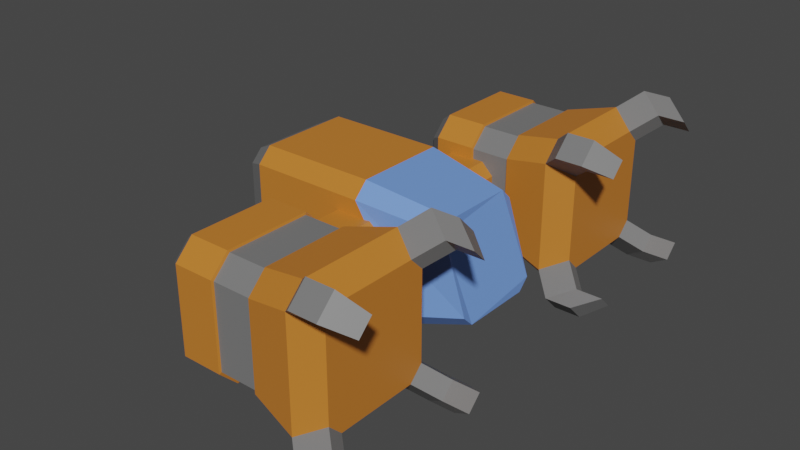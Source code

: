 # Source: ship.blend  (saved by Blender 2.93.21; exported with 4.5.12 LTS)
import bpy
from mathutils import Matrix  # noqa: F401  (used for matrix-valued properties, if any)

bpy.ops.wm.read_factory_settings(use_empty=True)
scene = bpy.context.scene
scene.name = 'Scene'

# ---- collections
col_collection = bpy.data.collections.new('Collection'); scene.collection.children.link(col_collection)

# ---- materials (node trees are filled in below, after node groups)
mat_orange = bpy.data.materials.new('Orange')
mat_orange.use_transparent_shadow = False
mat_lightblue = bpy.data.materials.new('LightBlue')
mat_lightblue.use_transparent_shadow = False
mat_gray = bpy.data.materials.new('Gray')
mat_gray.use_transparent_shadow = False
mat_darkblue = bpy.data.materials.new('DarkBlue')
mat_darkblue.use_transparent_shadow = False
mat_lighlighblue = bpy.data.materials.new('LighLighBlue')
mat_lighlighblue.use_transparent_shadow = False

# ---- material node trees
mat_orange.use_nodes = True; mat_orange.node_tree.nodes.clear()
_N = mat_orange.node_tree.nodes; _L = mat_orange.node_tree.links
n0 = _N.new('ShaderNodeBsdfPrincipled'); n0.name = 'Principled BSDF'; n0.location = (10, 300)
n0.distribution = 'GGX'
n0.subsurface_method = 'BURLEY'
n0.inputs[0].default_value = (0.5935, 0.1988, 0.02727, 1.0)
n0.inputs[3].default_value = 1.45
n0.inputs[27].default_value = (0.0, 0.0, 0.0, 1.0)
n0.inputs[28].default_value = 1.0
n1 = _N.new('ShaderNodeOutputMaterial'); n1.name = 'Material Output'; n1.location = (300, 300)
_L.new(n0.outputs[0], n1.inputs[0])
n1.is_active_output = True
mat_lightblue.use_nodes = True; mat_lightblue.node_tree.nodes.clear()
_N = mat_lightblue.node_tree.nodes; _L = mat_lightblue.node_tree.links
n0 = _N.new('ShaderNodeBsdfPrincipled'); n0.name = 'Principled BSDF'; n0.location = (10, 300)
n0.distribution = 'GGX'
n0.subsurface_method = 'BURLEY'
n0.inputs[0].default_value = (0.1622, 0.3166, 0.8, 1.0)
n0.inputs[3].default_value = 1.45
n0.inputs[27].default_value = (0.0, 0.0, 0.0, 1.0)
n0.inputs[28].default_value = 1.0
n1 = _N.new('ShaderNodeOutputMaterial'); n1.name = 'Material Output'; n1.location = (300, 300)
_L.new(n0.outputs[0], n1.inputs[0])
n1.is_active_output = True
mat_gray.use_nodes = True; mat_gray.node_tree.nodes.clear()
_N = mat_gray.node_tree.nodes; _L = mat_gray.node_tree.links
n0 = _N.new('ShaderNodeBsdfPrincipled'); n0.name = 'Principled BSDF'; n0.location = (10, 300)
n0.distribution = 'GGX'
n0.subsurface_method = 'BURLEY'
n0.inputs[0].default_value = (0.1836, 0.1836, 0.1836, 1.0)
n0.inputs[3].default_value = 1.45
n0.inputs[27].default_value = (0.0, 0.0, 0.0, 1.0)
n0.inputs[28].default_value = 1.0
n1 = _N.new('ShaderNodeOutputMaterial'); n1.name = 'Material Output'; n1.location = (300, 300)
_L.new(n0.outputs[0], n1.inputs[0])
n1.is_active_output = True
mat_darkblue.use_nodes = True; mat_darkblue.node_tree.nodes.clear()
_N = mat_darkblue.node_tree.nodes; _L = mat_darkblue.node_tree.links
n0 = _N.new('ShaderNodeBsdfPrincipled'); n0.name = 'Principled BSDF'; n0.location = (10, 300)
n0.distribution = 'GGX'
n0.subsurface_method = 'BURLEY'
n0.inputs[0].default_value = (0.06026, 0.07561, 0.1012, 1.0)
n0.inputs[3].default_value = 1.45
n0.inputs[27].default_value = (0.0, 0.0, 0.0, 1.0)
n0.inputs[28].default_value = 1.0
n1 = _N.new('ShaderNodeOutputMaterial'); n1.name = 'Material Output'; n1.location = (300, 300)
_L.new(n0.outputs[0], n1.inputs[0])
n1.is_active_output = True
mat_lighlighblue.use_nodes = True; mat_lighlighblue.node_tree.nodes.clear()
_N = mat_lighlighblue.node_tree.nodes; _L = mat_lighlighblue.node_tree.links
n0 = _N.new('ShaderNodeBsdfPrincipled'); n0.name = 'Principled BSDF'; n0.location = (10, 300)
n0.distribution = 'GGX'
n0.subsurface_method = 'BURLEY'
n0.inputs[0].default_value = (0.0, 0.2815, 1.0, 1.0)
n0.inputs[3].default_value = 1.45
n0.inputs[27].default_value = (0.0, 0.0, 0.0, 1.0)
n0.inputs[28].default_value = 1.0
n1 = _N.new('ShaderNodeOutputMaterial'); n1.name = 'Material Output'; n1.location = (300, 300)
_L.new(n0.outputs[0], n1.inputs[0])
n1.is_active_output = True

# ---- world
world_world = bpy.data.worlds.new('World'); scene.world = world_world
world_world.use_nodes = True; world_world.node_tree.nodes.clear()
_N = world_world.node_tree.nodes; _L = world_world.node_tree.links
n0 = _N.new('ShaderNodeOutputWorld'); n0.name = 'World Output'; n0.location = (300, 300)
n1 = _N.new('ShaderNodeBackground'); n1.name = 'Background'; n1.location = (10, 300)
n1.inputs[0].default_value = (0.05088, 0.05088, 0.05088, 1.0)
_L.new(n1.outputs[0], n0.inputs[0])
n0.is_active_output = True
world_world.color = (0.05088, 0.05088, 0.05088)
world_world.use_sun_shadow = False
world_world.sun_shadow_jitter_overblur = 0.0

# ---- meshes
me_cube_002 = bpy.data.meshes.new('Cube.002')
me_cube_002.from_pydata([(1.516, 6.231, -1.194), (1.516, 6.531, -0.8928), (1.516, 6.531, 0.8928), (1.516, 6.231, 1.194), (1.516, 4.23, -0.8928), (1.516, 4.53, -1.194), (1.516, 4.53, 1.194), (1.516, 4.23, 0.8928), (-0.6058, 6.381, -0.6993), (-0.6058, 6.08, -1.0), (-0.6058, 6.08, 1.0), (-0.6058, 6.381, 0.6993), (-0.6058, 4.681, -1.0), (-0.6058, 4.381, -0.6993), (-0.6058, 4.381, 0.6993), (-0.6058, 4.681, 1.0), (-0.8143, 4.535, -0.5915), (-0.8143, 4.789, -0.8459), (-0.8143, 4.789, 0.8459), (-0.8143, 4.535, 0.5915), (-0.8143, 5.972, -0.8459), (-0.8143, 6.226, -0.5915), (-0.8143, 6.226, 0.5915), (-0.8143, 5.972, 0.8459), (-0.8143, 4.694, -0.4976), (-0.8143, 4.901, -0.7117), (-0.8143, 4.901, 0.7117), (-0.8143, 4.694, 0.4976), (-0.8143, 5.861, -0.7117), (-0.8143, 6.067, -0.4976), (-0.8143, 6.067, 0.4976), (-0.8143, 5.861, 0.7117), (-1.096, 4.882, -0.3617), (-1.096, 5.032, -0.5173), (-1.096, 5.032, 0.5173), (-1.096, 4.882, 0.3617), (-1.096, 5.729, -0.5173), (-1.096, 5.88, -0.3617), (-1.096, 5.88, 0.3617), (-1.096, 5.729, 0.5173), (-1.096, 5.012, -0.2671), (-1.096, 5.123, -0.382), (-1.096, 5.123, 0.382), (-1.096, 5.012, 0.2671), (-1.096, 5.638, -0.382), (-1.096, 5.749, -0.2671), (-1.096, 5.749, 0.2671), (-1.096, 5.638, 0.382), (-0.276, 5.012, -0.2671), (-0.276, 5.123, -0.382), (-0.276, 5.123, 0.382), (-0.276, 5.012, 0.2671), (-0.276, 5.638, -0.382), (-0.276, 5.749, -0.2671), (-0.276, 5.749, 0.2671), (-0.276, 5.638, 0.382), (1.89, 4.714, -0.9307), (1.89, 4.493, -0.709), (1.89, 4.493, 0.709), (1.89, 4.714, 0.9307), (1.89, 6.269, -0.709), (1.89, 6.047, -0.9307), (1.89, 6.047, 0.9307), (1.89, 6.269, 0.709), (0.06085, 4.681, -1.0), (0.7275, 4.681, -1.0), (0.7275, 4.381, -0.6993), (0.06085, 4.381, -0.6993), (0.7275, 4.681, 1.0), (0.06085, 4.681, 1.0), (0.06085, 4.381, 0.6993), (0.7275, 4.381, 0.6993), (0.7275, 6.08, -1.0), (0.06085, 6.08, -1.0), (0.06085, 6.381, -0.6993), (0.7275, 6.381, -0.6993), (0.06085, 6.08, 1.0), (0.7275, 6.08, 1.0), (0.7275, 6.381, 0.6993), (0.06085, 6.381, 0.6993), (0.07235, 4.705, -0.9655), (0.716, 4.705, -0.9655), (0.716, 4.415, -0.6751), (0.07235, 4.415, -0.6751), (0.716, 4.705, 0.9655), (0.07235, 4.705, 0.9655), (0.07235, 4.415, 0.6751), (0.716, 4.415, 0.6751), (0.716, 6.056, -0.9655), (0.07235, 6.056, -0.9655), (0.07235, 6.346, -0.6751), (0.716, 6.346, -0.6751), (0.07235, 6.056, 0.9655), (0.716, 6.056, 0.9655), (0.716, 6.346, 0.6751), (0.07235, 6.346, 0.6751), (1.838, 3.96, 1.163), (1.838, 4.26, 1.464), (2.212, 4.222, 0.9792), (2.212, 4.444, 1.201), (1.838, 4.26, -1.464), (1.838, 3.96, -1.163), (2.212, 4.444, -1.201), (2.212, 4.222, -0.9792), (1.838, 6.501, 1.464), (1.838, 6.802, 1.163), (2.212, 6.317, 1.201), (2.212, 6.539, 0.9792), (1.838, 6.802, -1.163), (1.838, 6.501, -1.464), (2.212, 6.539, -0.9792), (2.212, 6.317, -1.201), (2.278, 3.96, 1.163), (2.278, 4.26, 1.464), (2.652, 4.222, 0.9792), (2.652, 4.444, 1.201), (2.278, 4.26, -1.464), (2.278, 3.96, -1.163), (2.652, 4.444, -1.201), (2.652, 4.222, -0.9792), (2.278, 6.501, 1.464), (2.278, 6.802, 1.163), (2.652, 6.317, 1.201), (2.652, 6.539, 0.9792), (2.278, 6.802, -1.163), (2.278, 6.501, -1.464), (2.652, 6.539, -0.9792), (2.652, 6.317, -1.201), (1.516, 0.8314, -1.194), (1.516, 1.132, -0.8928), (1.516, 1.132, 0.8928), (1.516, 0.8314, 1.194), (1.516, -1.17, -0.8928), (1.516, -0.8688, -1.194), (1.516, -0.8688, 1.194), (1.516, -1.17, 0.8928), (-0.6058, 0.9813, -0.6993), (-0.6058, 0.6806, -1.0), (-0.6058, 0.6806, 1.0), (-0.6058, 0.9813, 0.6993), (-0.6058, -0.718, -1.0), (-0.6058, -1.019, -0.6993), (-0.6058, -1.019, 0.6993), (-0.6058, -0.718, 1.0), (-0.8143, -0.8646, -0.5915), (-0.8143, -0.6102, -0.8459), (-0.8143, -0.6102, 0.8459), (-0.8143, -0.8646, 0.5915), (-0.8143, 0.5728, -0.8459), (-0.8143, 0.8272, -0.5915), (-0.8143, 0.8272, 0.5915), (-0.8143, 0.5728, 0.8459), (-0.8143, -0.7051, -0.4976), (-0.8143, -0.4986, -0.7117), (-0.8143, -0.4986, 0.7117), (-0.8143, -0.7051, 0.4976), (-0.8143, 0.4612, -0.7117), (-0.8143, 0.6676, -0.4976), (-0.8143, 0.6676, 0.4976), (-0.8143, 0.4612, 0.7117), (-1.096, -0.5176, -0.3617), (-1.096, -0.3676, -0.5173), (-1.096, -0.3676, 0.5173), (-1.096, -0.5176, 0.3617), (-1.096, 0.3302, -0.5173), (-1.096, 0.4802, -0.3617), (-1.096, 0.4802, 0.3617), (-1.096, 0.3302, 0.5173), (-1.096, -0.3871, -0.2671), (-1.096, -0.2763, -0.382), (-1.096, -0.2763, 0.382), (-1.096, -0.3871, 0.2671), (-1.096, 0.2389, -0.382), (-1.096, 0.3497, -0.2671), (-1.096, 0.3497, 0.2671), (-1.096, 0.2389, 0.382), (-0.276, -0.3871, -0.2671), (-0.276, -0.2763, -0.382), (-0.276, -0.2763, 0.382), (-0.276, -0.3871, 0.2671), (-0.276, 0.2389, -0.382), (-0.276, 0.3497, -0.2671), (-0.276, 0.3497, 0.2671), (-0.276, 0.2389, 0.382), (1.89, -0.685, -0.9307), (1.89, -0.9067, -0.709), (1.89, -0.9067, 0.709), (1.89, -0.685, 0.9307), (1.89, 0.8693, -0.709), (1.89, 0.6476, -0.9307), (1.89, 0.6476, 0.9307), (1.89, 0.8693, 0.709), (0.06085, -0.718, -1.0), (0.7275, -0.718, -1.0), (0.7275, -1.019, -0.6993), (0.06085, -1.019, -0.6993), (0.7275, -0.718, 1.0), (0.06085, -0.718, 1.0), (0.06085, -1.019, 0.6993), (0.7275, -1.019, 0.6993), (0.7275, 0.6806, -1.0), (0.06085, 0.6806, -1.0), (0.06085, 0.9813, -0.6993), (0.7275, 0.9813, -0.6993), (0.06085, 0.6806, 1.0), (0.7275, 0.6806, 1.0), (0.7275, 0.9813, 0.6993), (0.06085, 0.9813, 0.6993), (0.07235, -0.6938, -0.9655), (0.716, -0.6938, -0.9655), (0.716, -0.9842, -0.6751), (0.07235, -0.9842, -0.6751), (0.716, -0.6938, 0.9655), (0.07235, -0.6938, 0.9655), (0.07235, -0.9842, 0.6751), (0.716, -0.9842, 0.6751), (0.716, 0.6564, -0.9655), (0.07235, 0.6564, -0.9655), (0.07235, 0.9468, -0.6751), (0.716, 0.9468, -0.6751), (0.07235, 0.6564, 0.9655), (0.716, 0.6564, 0.9655), (0.716, 0.9468, 0.6751), (0.07235, 0.9468, 0.6751), (1.838, -1.44, 1.163), (1.838, -1.139, 1.464), (2.212, -1.177, 0.9792), (2.212, -0.9552, 1.201), (1.838, -1.139, -1.464), (1.838, -1.44, -1.163), (2.212, -0.9552, -1.201), (2.212, -1.177, -0.9792), (1.838, 1.102, 1.464), (1.838, 1.402, 1.163), (2.212, 0.9178, 1.201), (2.212, 1.139, 0.9792), (1.838, 1.402, -1.163), (1.838, 1.102, -1.464), (2.212, 1.139, -0.9792), (2.212, 0.9178, -1.201), (2.278, -1.44, 1.163), (2.278, -1.139, 1.464), (2.652, -1.177, 0.9792), (2.652, -0.9552, 1.201), (2.278, -1.139, -1.464), (2.278, -1.44, -1.163), (2.652, -0.9552, -1.201), (2.652, -1.177, -0.9792), (2.278, 1.102, 1.464), (2.278, 1.402, 1.163), (2.652, 0.9178, 1.201), (2.652, 1.139, 0.9792), (2.278, 1.402, -1.163), (2.278, 1.102, -1.464), (2.652, 1.139, -0.9792), (2.652, 0.9178, -1.201), (0.4456, 4.732, -0.2769), (0.2495, 4.732, -0.473), (0.2495, 4.732, 0.5086), (0.4456, 4.732, 0.3126), (0.2495, 0.6981, -0.473), (0.4456, 0.6981, -0.2769), (0.4456, 0.6981, 0.3126), (0.2495, 0.6981, 0.5086), (-0.3399, 4.732, -0.473), (-0.536, 4.732, -0.2769), (-0.536, 4.732, 0.3126), (-0.3399, 4.732, 0.5086), (-0.536, 0.6981, -0.2769), (-0.3399, 0.6981, -0.473), (-0.3399, 0.6981, 0.5086), (-0.536, 0.6981, 0.3126), (0.9548, 3.479, -1.0), (0.9548, 3.715, -0.7639), (0.004378, 3.715, 0.7639), (0.004378, 3.479, 1.0), (0.9548, 1.715, -0.7639), (0.9548, 1.951, -1.0), (0.004378, 1.951, 1.0), (0.004378, 1.715, 0.7639), (-1.929, 3.715, -0.7639), (-1.929, 3.479, -1.0), (-1.929, 3.479, 1.0), (-1.929, 3.715, 0.7639), (-1.929, 1.951, -1.0), (-1.929, 1.715, -0.7639), (-1.929, 1.715, 0.7639), (-1.929, 1.951, 1.0), (-2.275, 1.891, -0.6293), (-2.275, 2.086, -0.8238), (-2.275, 2.086, 0.8238), (-2.275, 1.891, 0.6293), (-2.275, 3.345, -0.8238), (-2.275, 3.539, -0.6293), (-2.275, 3.539, 0.6293), (-2.275, 3.345, 0.8238), (-2.275, 2.073, -0.4907), (-2.275, 2.225, -0.6424), (-2.275, 2.225, 0.6424), (-2.275, 2.073, 0.4907), (-2.275, 3.206, -0.6424), (-2.275, 3.358, -0.4907), (-2.275, 3.358, 0.4907), (-2.275, 3.206, 0.6424), (-2.62, 2.244, -0.3601), (-2.62, 2.355, -0.4713), (-2.62, 2.355, 0.4713), (-2.62, 2.244, 0.3601), (-2.62, 3.075, -0.4713), (-2.62, 3.187, -0.3601), (-2.62, 3.187, 0.3601), (-2.62, 3.075, 0.4713), (-2.62, 2.341, -0.2859), (-2.62, 2.429, -0.3743), (-2.62, 2.429, 0.3743), (-2.62, 2.341, 0.2859), (-2.62, 3.001, -0.3743), (-2.62, 3.09, -0.2859), (-2.62, 3.09, 0.2859), (-2.62, 3.001, 0.3743), (-0.02164, 2.341, -0.2859), (-0.02164, 2.429, -0.3743), (-0.02164, 2.429, 0.3743), (-0.02164, 2.341, 0.2859), (-0.02164, 3.001, -0.3743), (-0.02164, 3.09, -0.2859), (-0.02164, 3.09, 0.2859), (-0.02164, 3.001, 0.3743), (1.785, 2.127, -0.7701), (1.785, 1.945, -0.5883), (1.404, 1.945, 0.5883), (1.404, 2.127, 0.7701), (1.785, 3.485, -0.5883), (1.785, 3.304, -0.7701), (1.404, 3.304, 0.7701), (1.404, 3.485, 0.5883), (0.2495, 1.88, -0.473), (0.2495, 3.551, -0.473), (0.4456, 3.551, -0.2769), (0.4456, 1.88, -0.2769), (0.2495, 3.551, 0.5086), (0.2495, 1.88, 0.5086), (0.4456, 1.88, 0.3126), (0.4456, 3.551, 0.3126), (-0.3399, 3.551, -0.473), (-0.3399, 1.88, -0.473), (-0.536, 1.88, -0.2769), (-0.536, 3.551, -0.2769), (-0.3399, 1.88, 0.5086), (-0.3399, 3.551, 0.5086), (-0.536, 3.551, 0.3126), (-0.536, 1.88, 0.3126)], [], [(75, 78, 2, 1), (9, 12, 17, 20), (68, 6, 3, 77), (7, 4, 57, 58), (67, 70, 14, 13), (65, 5, 4, 66), (69, 15, 14, 70), (73, 9, 8, 74), (77, 3, 2, 78), (64, 12, 9, 73), (16, 19, 27, 24), (14, 15, 18, 19), (15, 10, 23, 18), (12, 13, 16, 17), (13, 14, 19, 16), (10, 11, 22, 23), (11, 8, 21, 22), (8, 9, 20, 21), (29, 28, 36, 37), (22, 21, 29, 30), (23, 22, 30, 31), (19, 18, 26, 27), (18, 23, 31, 26), (20, 17, 25, 28), (21, 20, 28, 29), (17, 16, 24, 25), (34, 39, 47, 42), (25, 24, 32, 33), (24, 27, 35, 32), (30, 29, 37, 38), (31, 30, 38, 39), (27, 26, 34, 35), (26, 31, 39, 34), (28, 25, 33, 36), (47, 46, 54, 55), (36, 33, 41, 44), (37, 36, 44, 45), (33, 32, 40, 41), (32, 35, 43, 40), (38, 37, 45, 46), (39, 38, 46, 47), (35, 34, 42, 43), (49, 48, 51, 50, 55, 54, 53, 52), (43, 42, 50, 51), (42, 47, 55, 50), (44, 41, 49, 52), (45, 44, 52, 53), (41, 40, 48, 49), (40, 43, 51, 48), (46, 45, 53, 54), (1, 2, 63, 60), (5, 0, 61, 56), (62, 63, 107, 106), (3, 6, 59, 62), (60, 61, 111, 110), (7, 58, 98, 96), (5, 56, 102, 100), (56, 61, 60, 57), (60, 63, 58, 57), (58, 63, 62, 59), (5, 65, 72, 0), (73, 74, 90, 89), (10, 76, 79, 11), (76, 69, 85, 92), (0, 72, 75, 1), (75, 72, 88, 91), (6, 68, 71, 7), (70, 67, 83, 86), (12, 64, 67, 13), (77, 78, 94, 93), (4, 7, 71, 66), (66, 71, 87, 82), (15, 69, 76, 10), (79, 76, 92, 95), (8, 11, 79, 74), (65, 66, 82, 81), (81, 80, 89, 88), (92, 93, 94, 95), (88, 89, 90, 91), (84, 85, 86, 87), (80, 81, 82, 83), (82, 87, 86, 83), (85, 84, 93, 92), (90, 95, 94, 91), (68, 77, 93, 84), (71, 68, 84, 87), (74, 79, 95, 90), (69, 70, 86, 85), (72, 65, 81, 88), (78, 75, 91, 94), (67, 64, 80, 83), (64, 73, 89, 80), (105, 104, 120, 121), (58, 59, 99, 98), (6, 7, 96, 97), (59, 6, 97, 99), (98, 99, 115, 114), (56, 57, 103, 102), (4, 5, 100, 101), (57, 4, 101, 103), (101, 100, 116, 117), (3, 62, 106, 104), (63, 2, 105, 107), (2, 3, 104, 105), (97, 96, 112, 113), (1, 60, 110, 108), (0, 1, 108, 109), (61, 0, 109, 111), (113, 112, 114, 115), (117, 116, 118, 119), (121, 120, 122, 123), (125, 124, 126, 127), (102, 103, 119, 118), (109, 108, 124, 125), (96, 98, 114, 112), (106, 107, 123, 122), (103, 101, 117, 119), (110, 111, 127, 126), (99, 97, 113, 115), (107, 105, 121, 123), (100, 102, 118, 116), (108, 110, 126, 124), (104, 106, 122, 120), (111, 109, 125, 127), (203, 206, 130, 129), (137, 140, 145, 148), (196, 134, 131, 205), (135, 132, 185, 186), (195, 198, 142, 141), (193, 133, 132, 194), (197, 143, 142, 198), (201, 137, 136, 202), (205, 131, 130, 206), (192, 140, 137, 201), (144, 147, 155, 152), (142, 143, 146, 147), (143, 138, 151, 146), (140, 141, 144, 145), (141, 142, 147, 144), (138, 139, 150, 151), (139, 136, 149, 150), (136, 137, 148, 149), (157, 156, 164, 165), (150, 149, 157, 158), (151, 150, 158, 159), (147, 146, 154, 155), (146, 151, 159, 154), (148, 145, 153, 156), (149, 148, 156, 157), (145, 144, 152, 153), (162, 167, 175, 170), (153, 152, 160, 161), (152, 155, 163, 160), (158, 157, 165, 166), (159, 158, 166, 167), (155, 154, 162, 163), (154, 159, 167, 162), (156, 153, 161, 164), (175, 174, 182, 183), (164, 161, 169, 172), (165, 164, 172, 173), (161, 160, 168, 169), (160, 163, 171, 168), (166, 165, 173, 174), (167, 166, 174, 175), (163, 162, 170, 171), (177, 176, 179, 178, 183, 182, 181, 180), (171, 170, 178, 179), (170, 175, 183, 178), (172, 169, 177, 180), (173, 172, 180, 181), (169, 168, 176, 177), (168, 171, 179, 176), (174, 173, 181, 182), (129, 130, 191, 188), (133, 128, 189, 184), (190, 191, 235, 234), (131, 134, 187, 190), (188, 189, 239, 238), (135, 186, 226, 224), (133, 184, 230, 228), (184, 189, 188, 185), (188, 191, 186, 185), (186, 191, 190, 187), (133, 193, 200, 128), (201, 202, 218, 217), (138, 204, 207, 139), (204, 197, 213, 220), (128, 200, 203, 129), (203, 200, 216, 219), (134, 196, 199, 135), (198, 195, 211, 214), (140, 192, 195, 141), (205, 206, 222, 221), (132, 135, 199, 194), (194, 199, 215, 210), (143, 197, 204, 138), (207, 204, 220, 223), (136, 139, 207, 202), (193, 194, 210, 209), (209, 208, 217, 216), (220, 221, 222, 223), (216, 217, 218, 219), (212, 213, 214, 215), (208, 209, 210, 211), (210, 215, 214, 211), (213, 212, 221, 220), (218, 223, 222, 219), (196, 205, 221, 212), (199, 196, 212, 215), (202, 207, 223, 218), (197, 198, 214, 213), (200, 193, 209, 216), (206, 203, 219, 222), (195, 192, 208, 211), (192, 201, 217, 208), (233, 232, 248, 249), (186, 187, 227, 226), (134, 135, 224, 225), (187, 134, 225, 227), (226, 227, 243, 242), (184, 185, 231, 230), (132, 133, 228, 229), (185, 132, 229, 231), (229, 228, 244, 245), (131, 190, 234, 232), (191, 130, 233, 235), (130, 131, 232, 233), (225, 224, 240, 241), (129, 188, 238, 236), (128, 129, 236, 237), (189, 128, 237, 239), (241, 240, 242, 243), (245, 244, 246, 247), (249, 248, 250, 251), (253, 252, 254, 255), (230, 231, 247, 246), (237, 236, 252, 253), (224, 226, 242, 240), (234, 235, 251, 250), (231, 229, 245, 247), (238, 239, 255, 254), (227, 225, 241, 243), (235, 233, 249, 251), (228, 230, 246, 244), (236, 238, 254, 252), (232, 234, 250, 248), (239, 237, 253, 255), (347, 350, 266, 265), (349, 340, 258, 267), (339, 342, 262, 261), (337, 257, 256, 338), (341, 263, 262, 342), (345, 269, 268, 346), (349, 267, 266, 350), (337, 344, 264, 257), (280, 283, 274, 273), (287, 282, 295, 290), (287, 278, 275, 282), (275, 278, 331, 334), (276, 279, 286, 285), (284, 277, 276, 285), (278, 287, 286, 279), (272, 281, 280, 273), (282, 275, 274, 283), (277, 284, 281, 272), (290, 295, 303, 298), (284, 285, 288, 289), (285, 286, 291, 288), (282, 283, 294, 295), (283, 280, 293, 294), (280, 281, 292, 293), (281, 284, 289, 292), (286, 287, 290, 291), (303, 302, 310, 311), (292, 289, 297, 300), (293, 292, 300, 301), (289, 288, 296, 297), (288, 291, 299, 296), (294, 293, 301, 302), (295, 294, 302, 303), (291, 290, 298, 299), (304, 307, 315, 312), (299, 298, 306, 307), (298, 303, 311, 306), (300, 297, 305, 308), (301, 300, 308, 309), (297, 296, 304, 305), (296, 299, 307, 304), (302, 301, 309, 310), (316, 313, 321, 324), (310, 309, 317, 318), (311, 310, 318, 319), (307, 306, 314, 315), (306, 311, 319, 314), (308, 305, 313, 316), (309, 308, 316, 317), (305, 304, 312, 313), (321, 320, 323, 322, 327, 326, 325, 324), (317, 316, 324, 325), (313, 312, 320, 321), (312, 315, 323, 320), (318, 317, 325, 326), (319, 318, 326, 327), (315, 314, 322, 323), (314, 319, 327, 322), (333, 332, 335, 334, 331, 330, 329, 328), (272, 273, 332, 333), (278, 279, 330, 331), (276, 277, 328, 329), (279, 276, 329, 330), (273, 274, 335, 332), (277, 272, 333, 328), (274, 275, 334, 335), (260, 269, 345, 336), (270, 348, 351, 271), (264, 344, 347, 265), (258, 340, 343, 259), (260, 336, 339, 261), (256, 259, 343, 338), (270, 263, 341, 348), (268, 271, 351, 346)])
me_cube_002.polygons.foreach_set('material_index', [0, 2, 0, 0, 0, 0, 0, 0, 0, 0, 2, 2, 2, 2, 2, 2, 2, 2, 3, 2, 2, 2, 2, 2, 2, 2, 3, 3, 3, 3, 3, 3, 3, 3, 4, 3, 3, 3, 3, 3, 3, 3, 4, 4, 4, 4, 4, 4, 4, 4, 0, 0, 2, 0, 2, 2, 2, 0, 0, 0, 0, 0, 0, 0, 0, 0, 0, 0, 0, 0, 0, 0, 0, 0, 0, 0, 2, 2, 2, 2, 2, 2, 2, 2, 0, 0, 0, 0, 0, 0, 0, 0, 2, 2, 2, 2, 2, 2, 2, 2, 2, 2, 2, 2, 2, 2, 2, 2, 2, 2, 2, 2, 2, 2, 2, 2, 2, 2, 2, 2, 2, 2, 2, 2, 0, 2, 0, 0, 0, 0, 0, 0, 0, 0, 2, 2, 2, 2, 2, 2, 2, 2, 3, 2, 2, 2, 2, 2, 2, 2, 3, 3, 3, 3, 3, 3, 3, 3, 4, 3, 3, 3, 3, 3, 3, 3, 4, 4, 4, 4, 4, 4, 4, 4, 0, 0, 2, 0, 2, 2, 2, 0, 0, 0, 0, 0, 0, 0, 0, 0, 0, 0, 0, 0, 0, 0, 0, 0, 0, 0, 2, 2, 2, 2, 2, 2, 2, 2, 0, 0, 0, 0, 0, 0, 0, 0, 2, 2, 2, 2, 2, 2, 2, 2, 2, 2, 2, 2, 2, 2, 2, 2, 2, 2, 2, 2, 2, 2, 2, 2, 2, 2, 2, 2, 2, 2, 2, 2, 0, 0, 0, 0, 0, 0, 0, 0, 0, 2, 0, 1, 0, 0, 0, 0, 0, 0, 2, 2, 2, 2, 2, 2, 2, 2, 3, 2, 2, 2, 2, 2, 2, 2, 3, 3, 3, 3, 3, 3, 3, 3, 4, 3, 3, 3, 3, 3, 3, 3, 4, 4, 4, 4, 4, 4, 4, 4, 1, 1, 1, 1, 1, 1, 1, 1, 0, 0, 0, 0, 0, 0, 0, 0])
_uv = me_cube_002.uv_layers.new(name='UVMap')
_uv.uv.foreach_set('vector', [0.4126, 0.9167, 0.5874, 0.9167, 0.5874, 1.0, 0.4126, 1.0, 0.375, 0.7124, 0.375, 0.5376, 0.375, 0.5376, 0.375, 0.7124, 0.7917, 0.5376, 0.875, 0.5376, 0.875, 0.7124, 0.7917, 0.7124, 0.5874, 0.25, 0.4126, 0.25, 0.4126, 0.25, 0.5874, 0.25, 0.4126, 0.4167, 0.5874, 0.4167, 0.5874, 0.5, 0.4126, 0.5, 0.2083, 0.5376, 0.125, 0.5376, 0.125, 0.5, 0.2083, 0.5, 0.625, 0.4167, 0.625, 0.5, 0.5874, 0.5, 0.5874, 0.4167, 0.2917, 0.7124, 0.375, 0.7124, 0.375, 0.75, 0.2917, 0.75, 0.625, 0.9167, 0.625, 1.0, 0.5874, 1.0, 0.5874, 0.9167, 0.2917, 0.5376, 0.375, 0.5376, 0.375, 0.7124, 0.2917, 0.7124, 0.4126, 0.5, 0.5874, 0.5, 0.5874, 0.5, 0.4126, 0.5, 0.5874, 0.5, 0.625, 0.5, 0.625, 0.5, 0.5874, 0.5, 0.625, 0.5376, 0.625, 0.7124, 0.625, 0.7124, 0.625, 0.5376, 0.375, 0.5376, 0.375, 0.5, 0.375, 0.5, 0.375, 0.5376, 0.4126, 0.5, 0.5874, 0.5, 0.5874, 0.5, 0.4126, 0.5, 0.625, 0.75, 0.5874, 0.75, 0.5874, 0.75, 0.625, 0.75, 0.5874, 0.75, 0.4126, 0.75, 0.4126, 0.75, 0.5874, 0.75, 0.375, 0.75, 0.375, 0.7124, 0.375, 0.7124, 0.375, 0.75, 0.375, 0.75, 0.375, 0.7124, 0.375, 0.7124, 0.375, 0.75, 0.5874, 0.75, 0.4126, 0.75, 0.4126, 0.75, 0.5874, 0.75, 0.625, 0.75, 0.5874, 0.75, 0.5874, 0.75, 0.625, 0.75, 0.5874, 0.5, 0.625, 0.5, 0.625, 0.5, 0.5874, 0.5, 0.625, 0.5376, 0.625, 0.7124, 0.625, 0.7124, 0.625, 0.5376, 0.375, 0.7124, 0.375, 0.5376, 0.375, 0.5376, 0.375, 0.7124, 0.375, 0.75, 0.375, 0.7124, 0.375, 0.7124, 0.375, 0.75, 0.375, 0.5376, 0.375, 0.5, 0.375, 0.5, 0.375, 0.5376, 0.625, 0.5376, 0.625, 0.7124, 0.625, 0.7124, 0.625, 0.5376, 0.375, 0.5376, 0.375, 0.5, 0.375, 0.5, 0.375, 0.5376, 0.4126, 0.5, 0.5874, 0.5, 0.5874, 0.5, 0.4126, 0.5, 0.5874, 0.75, 0.4126, 0.75, 0.4126, 0.75, 0.5874, 0.75, 0.625, 0.75, 0.5874, 0.75, 0.5874, 0.75, 0.625, 0.75, 0.5874, 0.5, 0.625, 0.5, 0.625, 0.5, 0.5874, 0.5, 0.625, 0.5376, 0.625, 0.7124, 0.625, 0.7124, 0.625, 0.5376, 0.375, 0.7124, 0.375, 0.5376, 0.375, 0.5376, 0.375, 0.7124, 0.625, 0.75, 0.5874, 0.75, 0.5874, 0.75, 0.625, 0.75, 0.375, 0.7124, 0.375, 0.5376, 0.375, 0.5376, 0.375, 0.7124, 0.375, 0.75, 0.375, 0.7124, 0.375, 0.7124, 0.375, 0.75, 0.375, 0.5376, 0.375, 0.5, 0.375, 0.5, 0.375, 0.5376, 0.4126, 0.5, 0.5874, 0.5, 0.5874, 0.5, 0.4126, 0.5, 0.5874, 0.75, 0.4126, 0.75, 0.4126, 0.75, 0.5874, 0.75, 0.625, 0.75, 0.5874, 0.75, 0.5874, 0.75, 0.625, 0.75, 0.5874, 0.5, 0.625, 0.5, 0.625, 0.5, 0.5874, 0.5, 0.375, 0.5376, 0.4126, 0.5, 0.5874, 0.5, 0.625, 0.5376, 0.625, 0.7124, 0.5874, 0.75, 0.4126, 0.75, 0.375, 0.7124, 0.5874, 0.5, 0.625, 0.5, 0.625, 0.5, 0.5874, 0.5, 0.625, 0.5376, 0.625, 0.7124, 0.625, 0.7124, 0.625, 0.5376, 0.375, 0.7124, 0.375, 0.5376, 0.375, 0.5376, 0.375, 0.7124, 0.375, 0.75, 0.375, 0.7124, 0.375, 0.7124, 0.375, 0.75, 0.375, 0.5376, 0.375, 0.5, 0.375, 0.5, 0.375, 0.5376, 0.4126, 0.5, 0.5874, 0.5, 0.5874, 0.5, 0.4126, 0.5, 0.5874, 0.75, 0.4126, 0.75, 0.4126, 0.75, 0.5874, 0.75, 0.4126, 1.0, 0.5874, 1.0, 0.5874, 1.0, 0.4126, 1.0, 0.125, 0.5376, 0.125, 0.7124, 0.125, 0.7124, 0.125, 0.5376, 0.625, 1.0, 0.5874, 1.0, 0.5874, 1.0, 0.625, 1.0, 0.875, 0.7124, 0.875, 0.5376, 0.875, 0.5376, 0.875, 0.7124, 0.125, 0.75, 0.125, 0.7124, 0.125, 0.7124, 0.125, 0.75, 0.5874, 0.25, 0.5874, 0.25, 0.5874, 0.25, 0.5874, 0.25, 0.125, 0.5376, 0.125, 0.5376, 0.125, 0.5376, 0.125, 0.5376, 0.125, 0.5376, 0.125, 0.7124, 0.125, 0.75, 0.4126, 0.25, 0.4126, 1.0, 0.5874, 1.0, 0.5874, 0.25, 0.4126, 0.25, 0.5874, 0.25, 0.5874, 1.0, 0.625, 1.0, 0.875, 0.5376, 0.125, 0.5376, 0.2083, 0.5376, 0.2083, 0.7124, 0.125, 0.7124, 0.2917, 0.7124, 0.2917, 0.75, 0.2917, 0.75, 0.2917, 0.7124, 0.625, 0.75, 0.625, 0.8333, 0.5874, 0.8333, 0.5874, 0.75, 0.7083, 0.7124, 0.7083, 0.5376, 0.7083, 0.5376, 0.7083, 0.7124, 0.125, 0.7124, 0.2083, 0.7124, 0.2083, 0.75, 0.125, 0.75, 0.2083, 0.75, 0.2083, 0.7124, 0.2083, 0.7124, 0.2083, 0.75, 0.625, 0.25, 0.625, 0.3333, 0.5874, 0.3333, 0.5874, 0.25, 0.5874, 0.4167, 0.4126, 0.4167, 0.4126, 0.4167, 0.5874, 0.4167, 0.375, 0.5376, 0.2917, 0.5376, 0.2917, 0.5, 0.375, 0.5, 0.625, 0.9167, 0.5874, 0.9167, 0.5874, 0.9167, 0.625, 0.9167, 0.4126, 0.25, 0.5874, 0.25, 0.5874, 0.3333, 0.4126, 0.3333, 0.4126, 0.3333, 0.5874, 0.3333, 0.5874, 0.3333, 0.4126, 0.3333, 0.625, 0.5376, 0.7083, 0.5376, 0.7083, 0.7124, 0.625, 0.7124, 0.5874, 0.8333, 0.625, 0.8333, 0.625, 0.8333, 0.5874, 0.8333, 0.4126, 0.75, 0.5874, 0.75, 0.5874, 0.8333, 0.4126, 0.8333, 0.2083, 0.5376, 0.2083, 0.5, 0.2083, 0.5, 0.2083, 0.5376, 0.2083, 0.5376, 0.2917, 0.5376, 0.2917, 0.7124, 0.2083, 0.7124, 0.625, 0.8333, 0.625, 0.9167, 0.5874, 0.9167, 0.5874, 0.8333, 0.2083, 0.7124, 0.2917, 0.7124, 0.2917, 0.75, 0.2083, 0.75, 0.625, 0.3333, 0.625, 0.4167, 0.5874, 0.4167, 0.5874, 0.3333, 0.2917, 0.5376, 0.2083, 0.5376, 0.2083, 0.5, 0.2917, 0.5, 0.4126, 0.3333, 0.5874, 0.3333, 0.5874, 0.4167, 0.4126, 0.4167, 0.7083, 0.5376, 0.7917, 0.5376, 0.7917, 0.7124, 0.7083, 0.7124, 0.4126, 0.8333, 0.5874, 0.8333, 0.5874, 0.9167, 0.4126, 0.9167, 0.7917, 0.5376, 0.7917, 0.7124, 0.7917, 0.7124, 0.7917, 0.5376, 0.5874, 0.3333, 0.625, 0.3333, 0.625, 0.3333, 0.5874, 0.3333, 0.4126, 0.8333, 0.5874, 0.8333, 0.5874, 0.8333, 0.4126, 0.8333, 0.625, 0.4167, 0.5874, 0.4167, 0.5874, 0.4167, 0.625, 0.4167, 0.2083, 0.7124, 0.2083, 0.5376, 0.2083, 0.5376, 0.2083, 0.7124, 0.5874, 0.9167, 0.4126, 0.9167, 0.4126, 0.9167, 0.5874, 0.9167, 0.2917, 0.5, 0.2917, 0.5376, 0.2917, 0.5376, 0.2917, 0.5, 0.2917, 0.5376, 0.2917, 0.7124, 0.2917, 0.7124, 0.2917, 0.5376, 0.5874, 1.0, 0.625, 1.0, 0.629, 1.0, 0.5834, 1.0, 0.5874, 0.25, 0.875, 0.5376, 0.875, 0.5376, 0.5874, 0.25, 0.625, 0.25, 0.5874, 0.25, 0.5874, 0.25, 0.625, 0.25, 0.875, 0.5376, 0.875, 0.5376, 0.875, 0.5376, 0.875, 0.5376, 0.5874, 0.25, 0.875, 0.5376, 0.875, 0.5376, 0.5887, 0.25, 0.125, 0.5376, 0.4126, 0.25, 0.4126, 0.25, 0.125, 0.5376, 0.125, 0.5, 0.125, 0.5376, 0.125, 0.5376, 0.125, 0.5, 0.4126, 0.25, 0.4126, 0.25, 0.4126, 0.25, 0.4126, 0.25, 0.125, 0.5, 0.125, 0.5376, 0.125, 0.5416, 0.125, 0.496, 0.875, 0.7124, 0.875, 0.7124, 0.875, 0.7124, 0.875, 0.7124, 0.5874, 1.0, 0.5874, 1.0, 0.5874, 1.0, 0.5874, 1.0, 0.5874, 1.0, 0.625, 1.0, 0.625, 1.0, 0.5874, 1.0, 0.625, 0.25, 0.5874, 0.25, 0.5834, 0.25, 0.629, 0.25, 0.4126, 1.0, 0.4126, 1.0, 0.4126, 1.0, 0.4126, 1.0, 0.125, 0.7124, 0.125, 0.75, 0.125, 0.75, 0.125, 0.7124, 0.125, 0.7124, 0.125, 0.7124, 0.125, 0.7124, 0.125, 0.7124, 0.629, 0.25, 0.5834, 0.25, 0.5887, 0.25, 0.6237, 0.25, 0.125, 0.496, 0.125, 0.5416, 0.125, 0.5363, 0.125, 0.5013, 0.5834, 1.0, 0.629, 1.0, 0.6237, 1.0, 0.5887, 1.0, 0.125, 0.7084, 0.125, 0.754, 0.125, 0.7487, 0.125, 0.7137, 0.125, 0.5376, 0.4126, 0.25, 0.4126, 0.25, 0.125, 0.5363, 0.125, 0.7124, 0.125, 0.75, 0.125, 0.754, 0.125, 0.7084, 0.5874, 0.25, 0.5874, 0.25, 0.5887, 0.25, 0.5834, 0.25, 0.625, 1.0, 0.5874, 1.0, 0.5887, 1.0, 0.6237, 1.0, 0.4126, 0.25, 0.4126, 0.25, 0.4126, 0.25, 0.4126, 0.25, 0.125, 0.75, 0.125, 0.7124, 0.125, 0.7137, 0.125, 0.7487, 0.875, 0.5376, 0.875, 0.5376, 0.875, 0.5376, 0.875, 0.5376, 0.5874, 1.0, 0.5874, 1.0, 0.5834, 1.0, 0.5887, 1.0, 0.125, 0.5376, 0.125, 0.5376, 0.125, 0.5363, 0.125, 0.5416, 0.4126, 1.0, 0.4126, 1.0, 0.4126, 1.0, 0.4126, 1.0, 0.875, 0.7124, 0.875, 0.7124, 0.875, 0.7124, 0.875, 0.7124, 0.125, 0.7124, 0.125, 0.7124, 0.125, 0.7084, 0.125, 0.7137, 0.4126, 0.9167, 0.5874, 0.9167, 0.5874, 1.0, 0.4126, 1.0, 0.375, 0.7124, 0.375, 0.5376, 0.375, 0.5376, 0.375, 0.7124, 0.7917, 0.5376, 0.875, 0.5376, 0.875, 0.7124, 0.7917, 0.7124, 0.5874, 0.25, 0.4126, 0.25, 0.4126, 0.25, 0.5874, 0.25, 0.4126, 0.4167, 0.5874, 0.4167, 0.5874, 0.5, 0.4126, 0.5, 0.2083, 0.5376, 0.125, 0.5376, 0.125, 0.5, 0.2083, 0.5, 0.625, 0.4167, 0.625, 0.5, 0.5874, 0.5, 0.5874, 0.4167, 0.2917, 0.7124, 0.375, 0.7124, 0.375, 0.75, 0.2917, 0.75, 0.625, 0.9167, 0.625, 1.0, 0.5874, 1.0, 0.5874, 0.9167, 0.2917, 0.5376, 0.375, 0.5376, 0.375, 0.7124, 0.2917, 0.7124, 0.4126, 0.5, 0.5874, 0.5, 0.5874, 0.5, 0.4126, 0.5, 0.5874, 0.5, 0.625, 0.5, 0.625, 0.5, 0.5874, 0.5, 0.625, 0.5376, 0.625, 0.7124, 0.625, 0.7124, 0.625, 0.5376, 0.375, 0.5376, 0.375, 0.5, 0.375, 0.5, 0.375, 0.5376, 0.4126, 0.5, 0.5874, 0.5, 0.5874, 0.5, 0.4126, 0.5, 0.625, 0.75, 0.5874, 0.75, 0.5874, 0.75, 0.625, 0.75, 0.5874, 0.75, 0.4126, 0.75, 0.4126, 0.75, 0.5874, 0.75, 0.375, 0.75, 0.375, 0.7124, 0.375, 0.7124, 0.375, 0.75, 0.375, 0.75, 0.375, 0.7124, 0.375, 0.7124, 0.375, 0.75, 0.5874, 0.75, 0.4126, 0.75, 0.4126, 0.75, 0.5874, 0.75, 0.625, 0.75, 0.5874, 0.75, 0.5874, 0.75, 0.625, 0.75, 0.5874, 0.5, 0.625, 0.5, 0.625, 0.5, 0.5874, 0.5, 0.625, 0.5376, 0.625, 0.7124, 0.625, 0.7124, 0.625, 0.5376, 0.375, 0.7124, 0.375, 0.5376, 0.375, 0.5376, 0.375, 0.7124, 0.375, 0.75, 0.375, 0.7124, 0.375, 0.7124, 0.375, 0.75, 0.375, 0.5376, 0.375, 0.5, 0.375, 0.5, 0.375, 0.5376, 0.625, 0.5376, 0.625, 0.7124, 0.625, 0.7124, 0.625, 0.5376, 0.375, 0.5376, 0.375, 0.5, 0.375, 0.5, 0.375, 0.5376, 0.4126, 0.5, 0.5874, 0.5, 0.5874, 0.5, 0.4126, 0.5, 0.5874, 0.75, 0.4126, 0.75, 0.4126, 0.75, 0.5874, 0.75, 0.625, 0.75, 0.5874, 0.75, 0.5874, 0.75, 0.625, 0.75, 0.5874, 0.5, 0.625, 0.5, 0.625, 0.5, 0.5874, 0.5, 0.625, 0.5376, 0.625, 0.7124, 0.625, 0.7124, 0.625, 0.5376, 0.375, 0.7124, 0.375, 0.5376, 0.375, 0.5376, 0.375, 0.7124, 0.625, 0.75, 0.5874, 0.75, 0.5874, 0.75, 0.625, 0.75, 0.375, 0.7124, 0.375, 0.5376, 0.375, 0.5376, 0.375, 0.7124, 0.375, 0.75, 0.375, 0.7124, 0.375, 0.7124, 0.375, 0.75, 0.375, 0.5376, 0.375, 0.5, 0.375, 0.5, 0.375, 0.5376, 0.4126, 0.5, 0.5874, 0.5, 0.5874, 0.5, 0.4126, 0.5, 0.5874, 0.75, 0.4126, 0.75, 0.4126, 0.75, 0.5874, 0.75, 0.625, 0.75, 0.5874, 0.75, 0.5874, 0.75, 0.625, 0.75, 0.5874, 0.5, 0.625, 0.5, 0.625, 0.5, 0.5874, 0.5, 0.375, 0.5376, 0.4126, 0.5, 0.5874, 0.5, 0.625, 0.5376, 0.625, 0.7124, 0.5874, 0.75, 0.4126, 0.75, 0.375, 0.7124, 0.5874, 0.5, 0.625, 0.5, 0.625, 0.5, 0.5874, 0.5, 0.625, 0.5376, 0.625, 0.7124, 0.625, 0.7124, 0.625, 0.5376, 0.375, 0.7124, 0.375, 0.5376, 0.375, 0.5376, 0.375, 0.7124, 0.375, 0.75, 0.375, 0.7124, 0.375, 0.7124, 0.375, 0.75, 0.375, 0.5376, 0.375, 0.5, 0.375, 0.5, 0.375, 0.5376, 0.4126, 0.5, 0.5874, 0.5, 0.5874, 0.5, 0.4126, 0.5, 0.5874, 0.75, 0.4126, 0.75, 0.4126, 0.75, 0.5874, 0.75, 0.4126, 1.0, 0.5874, 1.0, 0.5874, 1.0, 0.4126, 1.0, 0.125, 0.5376, 0.125, 0.7124, 0.125, 0.7124, 0.125, 0.5376, 0.625, 1.0, 0.5874, 1.0, 0.5874, 1.0, 0.625, 1.0, 0.875, 0.7124, 0.875, 0.5376, 0.875, 0.5376, 0.875, 0.7124, 0.125, 0.75, 0.125, 0.7124, 0.125, 0.7124, 0.125, 0.75, 0.5874, 0.25, 0.5874, 0.25, 0.5874, 0.25, 0.5874, 0.25, 0.125, 0.5376, 0.125, 0.5376, 0.125, 0.5376, 0.125, 0.5376, 0.125, 0.5376, 0.125, 0.7124, 0.125, 0.75, 0.4126, 0.25, 0.4126, 1.0, 0.5874, 1.0, 0.5874, 0.25, 0.4126, 0.25, 0.5874, 0.25, 0.5874, 1.0, 0.625, 1.0, 0.875, 0.5376, 0.125, 0.5376, 0.2083, 0.5376, 0.2083, 0.7124, 0.125, 0.7124, 0.2917, 0.7124, 0.2917, 0.75, 0.2917, 0.75, 0.2917, 0.7124, 0.625, 0.75, 0.625, 0.8333, 0.5874, 0.8333, 0.5874, 0.75, 0.7083, 0.7124, 0.7083, 0.5376, 0.7083, 0.5376, 0.7083, 0.7124, 0.125, 0.7124, 0.2083, 0.7124, 0.2083, 0.75, 0.125, 0.75, 0.2083, 0.75, 0.2083, 0.7124, 0.2083, 0.7124, 0.2083, 0.75, 0.625, 0.25, 0.625, 0.3333, 0.5874, 0.3333, 0.5874, 0.25, 0.5874, 0.4167, 0.4126, 0.4167, 0.4126, 0.4167, 0.5874, 0.4167, 0.375, 0.5376, 0.2917, 0.5376, 0.2917, 0.5, 0.375, 0.5, 0.625, 0.9167, 0.5874, 0.9167, 0.5874, 0.9167, 0.625, 0.9167, 0.4126, 0.25, 0.5874, 0.25, 0.5874, 0.3333, 0.4126, 0.3333, 0.4126, 0.3333, 0.5874, 0.3333, 0.5874, 0.3333, 0.4126, 0.3333, 0.625, 0.5376, 0.7083, 0.5376, 0.7083, 0.7124, 0.625, 0.7124, 0.5874, 0.8333, 0.625, 0.8333, 0.625, 0.8333, 0.5874, 0.8333, 0.4126, 0.75, 0.5874, 0.75, 0.5874, 0.8333, 0.4126, 0.8333, 0.2083, 0.5376, 0.2083, 0.5, 0.2083, 0.5, 0.2083, 0.5376, 0.2083, 0.5376, 0.2917, 0.5376, 0.2917, 0.7124, 0.2083, 0.7124, 0.625, 0.8333, 0.625, 0.9167, 0.5874, 0.9167, 0.5874, 0.8333, 0.2083, 0.7124, 0.2917, 0.7124, 0.2917, 0.75, 0.2083, 0.75, 0.625, 0.3333, 0.625, 0.4167, 0.5874, 0.4167, 0.5874, 0.3333, 0.2917, 0.5376, 0.2083, 0.5376, 0.2083, 0.5, 0.2917, 0.5, 0.4126, 0.3333, 0.5874, 0.3333, 0.5874, 0.4167, 0.4126, 0.4167, 0.7083, 0.5376, 0.7917, 0.5376, 0.7917, 0.7124, 0.7083, 0.7124, 0.4126, 0.8333, 0.5874, 0.8333, 0.5874, 0.9167, 0.4126, 0.9167, 0.7917, 0.5376, 0.7917, 0.7124, 0.7917, 0.7124, 0.7917, 0.5376, 0.5874, 0.3333, 0.625, 0.3333, 0.625, 0.3333, 0.5874, 0.3333, 0.4126, 0.8333, 0.5874, 0.8333, 0.5874, 0.8333, 0.4126, 0.8333, 0.625, 0.4167, 0.5874, 0.4167, 0.5874, 0.4167, 0.625, 0.4167, 0.2083, 0.7124, 0.2083, 0.5376, 0.2083, 0.5376, 0.2083, 0.7124, 0.5874, 0.9167, 0.4126, 0.9167, 0.4126, 0.9167, 0.5874, 0.9167, 0.2917, 0.5, 0.2917, 0.5376, 0.2917, 0.5376, 0.2917, 0.5, 0.2917, 0.5376, 0.2917, 0.7124, 0.2917, 0.7124, 0.2917, 0.5376, 0.5874, 1.0, 0.625, 1.0, 0.629, 1.0, 0.5834, 1.0, 0.5874, 0.25, 0.875, 0.5376, 0.875, 0.5376, 0.5874, 0.25, 0.625, 0.25, 0.5874, 0.25, 0.5874, 0.25, 0.625, 0.25, 0.875, 0.5376, 0.875, 0.5376, 0.875, 0.5376, 0.875, 0.5376, 0.5874, 0.25, 0.875, 0.5376, 0.875, 0.5376, 0.5887, 0.25, 0.125, 0.5376, 0.4126, 0.25, 0.4126, 0.25, 0.125, 0.5376, 0.125, 0.5, 0.125, 0.5376, 0.125, 0.5376, 0.125, 0.5, 0.4126, 0.25, 0.4126, 0.25, 0.4126, 0.25, 0.4126, 0.25, 0.125, 0.5, 0.125, 0.5376, 0.125, 0.5416, 0.125, 0.496, 0.875, 0.7124, 0.875, 0.7124, 0.875, 0.7124, 0.875, 0.7124, 0.5874, 1.0, 0.5874, 1.0, 0.5874, 1.0, 0.5874, 1.0, 0.5874, 1.0, 0.625, 1.0, 0.625, 1.0, 0.5874, 1.0, 0.625, 0.25, 0.5874, 0.25, 0.5834, 0.25, 0.629, 0.25, 0.4126, 1.0, 0.4126, 1.0, 0.4126, 1.0, 0.4126, 1.0, 0.125, 0.7124, 0.125, 0.75, 0.125, 0.75, 0.125, 0.7124, 0.125, 0.7124, 0.125, 0.7124, 0.125, 0.7124, 0.125, 0.7124, 0.629, 0.25, 0.5834, 0.25, 0.5887, 0.25, 0.6237, 0.25, 0.125, 0.496, 0.125, 0.5416, 0.125, 0.5363, 0.125, 0.5013, 0.5834, 1.0, 0.629, 1.0, 0.6237, 1.0, 0.5887, 1.0, 0.125, 0.7084, 0.125, 0.754, 0.125, 0.7487, 0.125, 0.7137, 0.125, 0.5376, 0.4126, 0.25, 0.4126, 0.25, 0.125, 0.5363, 0.125, 0.7124, 0.125, 0.75, 0.125, 0.754, 0.125, 0.7084, 0.5874, 0.25, 0.5874, 0.25, 0.5887, 0.25, 0.5834, 0.25, 0.625, 1.0, 0.5874, 1.0, 0.5887, 1.0, 0.6237, 1.0, 0.4126, 0.25, 0.4126, 0.25, 0.4126, 0.25, 0.4126, 0.25, 0.125, 0.75, 0.125, 0.7124, 0.125, 0.7137, 0.125, 0.7487, 0.875, 0.5376, 0.875, 0.5376, 0.875, 0.5376, 0.875, 0.5376, 0.5874, 1.0, 0.5874, 1.0, 0.5834, 1.0, 0.5887, 1.0, 0.125, 0.5376, 0.125, 0.5376, 0.125, 0.5363, 0.125, 0.5416, 0.4126, 1.0, 0.4126, 1.0, 0.4126, 1.0, 0.4126, 1.0, 0.875, 0.7124, 0.875, 0.7124, 0.875, 0.7124, 0.875, 0.7124, 0.125, 0.7124, 0.125, 0.7124, 0.125, 0.7084, 0.125, 0.7137, 0.4249, 0.6667, 0.5751, 0.6667, 0.5751, 0.75, 0.4249, 0.75, 0.6749, 0.6667, 0.8251, 0.6667, 0.8251, 0.75, 0.6749, 0.75, 0.4249, 0.1667, 0.5751, 0.1667, 0.5751, 0.25, 0.4249, 0.25, 0.1749, 0.6667, 0.1749, 0.75, 0.125, 0.75, 0.125, 0.6667, 0.625, 0.1667, 0.625, 0.25, 0.5751, 0.25, 0.5751, 0.1667, 0.3251, 0.5833, 0.3251, 0.5, 0.4249, 0.5, 0.4249, 0.5833, 0.6749, 0.6667, 0.6749, 0.75, 0.5751, 0.75, 0.5751, 0.6667, 0.1749, 0.6667, 0.3251, 0.6667, 0.3251, 0.75, 0.1749, 0.75, 0.7654, 0.05188, 0.968, 0.05249, 0.968, 0.3063, 0.7654, 0.4305, 0.2967, 0.4445, 0.4994, 0.4445, 0.4815, 0.4891, 0.3145, 0.4891, 0.2967, 0.4445, 0.2967, 0.1884, 0.4994, 0.1884, 0.4994, 0.4445, 0.4994, 0.1884, 0.2967, 0.1884, 0.32, 0.001307, 0.4761, 0.001307, 0.5307, 0.1047, 0.7334, 0.2289, 0.7334, 0.4827, 0.5307, 0.4833, 0.234, 0.4845, 0.234, 0.1052, 0.2654, 0.1094, 0.2654, 0.4886, 0.7654, 0.2333, 0.7654, 0.4871, 0.7334, 0.4827, 0.7334, 0.2289, 0.03132, 0.1052, 0.03132, 0.4845, 0.0, 0.4886, 0.0, 0.1094, 1.0, 0.04805, 1.0, 0.3018, 0.968, 0.3063, 0.968, 0.05249, 0.234, 0.1052, 0.234, 0.4845, 0.03132, 0.4845, 0.03132, 0.1052, 0.484, 0.5149, 0.484, 0.6819, 0.4599, 0.6635, 0.4599, 0.5333, 0.234, 0.4845, 0.2654, 0.4886, 0.242, 0.5365, 0.2162, 0.5331, 0.5307, 0.4833, 0.7334, 0.4827, 0.716, 0.5315, 0.5491, 0.532, 1.0, 0.04805, 0.968, 0.05249, 0.9507, 0.003655, 0.977, 0.0, 0.968, 0.05249, 0.7654, 0.05188, 0.7837, 0.003153, 0.9507, 0.003655, 0.0, 0.4886, 0.03132, 0.4845, 0.04918, 0.5331, 0.02338, 0.5365, 0.03132, 0.4845, 0.234, 0.4845, 0.2162, 0.5331, 0.04918, 0.5331, 0.7334, 0.4827, 0.7654, 0.4871, 0.7424, 0.5352, 0.716, 0.5315, 0.5786, 0.7457, 0.5815, 0.7662, 0.5329, 0.7832, 0.5307, 0.7682, 0.2654, 0.6819, 0.2654, 0.5149, 0.2894, 0.5333, 0.2894, 0.6635, 0.2912, 0.7077, 0.2654, 0.6819, 0.2894, 0.6635, 0.3095, 0.6836, 0.2654, 0.5149, 0.2912, 0.4891, 0.3095, 0.5131, 0.2894, 0.5333, 0.2912, 0.4891, 0.4582, 0.4891, 0.4398, 0.5131, 0.3095, 0.5131, 0.4582, 0.7077, 0.2912, 0.7077, 0.3095, 0.6836, 0.4398, 0.6836, 0.484, 0.6819, 0.4582, 0.7077, 0.4398, 0.6836, 0.4599, 0.6635, 0.4582, 0.4891, 0.484, 0.5149, 0.4599, 0.5333, 0.4398, 0.5131, 0.2801, 0.7077, 0.3757, 0.7077, 0.3658, 0.7205, 0.29, 0.7205, 0.8852, 0.8358, 0.8823, 0.8563, 0.8344, 0.8339, 0.8365, 0.8188, 0.484, 0.6193, 0.484, 0.4891, 0.5285, 0.5064, 0.5285, 0.6019, 0.8344, 0.6855, 0.8344, 0.5553, 0.8829, 0.5726, 0.8829, 0.6682, 0.8371, 0.7056, 0.8344, 0.6855, 0.8829, 0.6682, 0.8848, 0.6829, 0.8344, 0.5553, 0.8371, 0.5352, 0.8848, 0.5579, 0.8829, 0.5726, 0.8852, 0.7056, 0.8852, 0.8358, 0.8365, 0.8188, 0.8365, 0.7233, 0.5815, 0.7662, 0.5815, 0.8964, 0.5329, 0.8788, 0.5329, 0.7832, 0.2515, 0.8808, 0.1757, 0.8808, 0.1757, 0.5365, 0.2515, 0.5365, 0.3757, 0.8327, 0.2801, 0.8327, 0.29, 0.8199, 0.3658, 0.8199, 0.3904, 0.818, 0.3757, 0.8327, 0.3658, 0.8199, 0.3776, 0.8081, 0.3757, 0.7077, 0.3904, 0.7224, 0.3776, 0.7323, 0.3658, 0.7205, 0.3904, 0.7224, 0.3904, 0.818, 0.3776, 0.8081, 0.3776, 0.7323, 0.2654, 0.818, 0.2654, 0.7224, 0.2782, 0.7323, 0.2782, 0.8081, 0.2801, 0.8327, 0.2654, 0.818, 0.2782, 0.8081, 0.29, 0.8199, 0.2654, 0.7224, 0.2801, 0.7077, 0.29, 0.7205, 0.2782, 0.7323, 0.3904, 0.7194, 0.4022, 0.7077, 0.478, 0.7077, 0.4898, 0.7194, 0.4898, 0.7953, 0.478, 0.807, 0.4022, 0.807, 0.3904, 0.7953, 0.09979, 0.8793, 0.08783, 0.8776, 0.08783, 0.5365, 0.09979, 0.5381, 2.98e-08, 0.5381, 0.01196, 0.5365, 0.01196, 0.8776, 0.0, 0.8793, 0.01196, 0.5365, 0.08783, 0.5367, 0.08783, 0.8779, 0.01196, 0.8776, 0.1757, 0.8791, 0.09979, 0.8793, 0.09979, 0.5381, 0.1757, 0.5379, 0.8227, 0.5352, 0.8344, 0.5367, 0.8344, 0.8785, 0.8227, 0.877, 0.7351, 0.5367, 0.7468, 0.5352, 0.7468, 0.877, 0.7351, 0.8785, 0.7468, 0.5352, 0.8227, 0.5352, 0.8227, 0.877, 0.7468, 0.877, 0.711, 0.5352, 0.7351, 0.5585, 0.7351, 0.7223, 0.711, 0.7457, 0.5548, 0.7457, 0.5307, 0.7223, 0.5307, 0.5585, 0.5548, 0.5352, 0.03132, 0.1052, 0.0, 0.1094, 0.0305, 0.003174, 0.05462, 0.0, 0.2967, 0.1884, 0.2654, 0.1867, 0.2959, 0.0, 0.32, 0.001307, 0.2654, 0.1094, 0.234, 0.1052, 0.2107, 0.0, 0.2349, 0.003174, 0.7334, 0.2289, 0.5307, 0.1047, 0.5546, 0.0, 0.7107, 0.0496, 0.7654, 0.4305, 0.968, 0.3063, 0.9454, 0.4856, 0.7893, 0.5352, 0.234, 0.1052, 0.03132, 0.1052, 0.05462, 0.0, 0.2107, 0.0, 0.5307, 0.1867, 0.4994, 0.1884, 0.4761, 0.001307, 0.5002, 0.0, 0.1749, 0.5, 0.3251, 0.5, 0.3251, 0.5833, 0.1749, 0.5833, 0.6749, 0.5, 0.6749, 0.5833, 0.5751, 0.5833, 0.5751, 0.5, 0.3251, 0.75, 0.3251, 0.6667, 0.4249, 0.6667, 0.4249, 0.75, 0.625, 0.0, 0.625, 0.08333, 0.5751, 0.08333, 0.5751, 0.0, 0.1749, 0.5, 0.1749, 0.5833, 0.125, 0.5833, 0.125, 0.5, 0.4249, 0.0, 0.5751, 0.0, 0.5751, 0.08333, 0.4249, 0.08333, 0.6749, 0.5, 0.8251, 0.5, 0.8251, 0.5833, 0.6749, 0.5833, 0.4249, 0.5, 0.5751, 0.5, 0.5751, 0.5833, 0.4249, 0.5833])
me_cube_002.materials.append(mat_orange)
me_cube_002.materials.append(mat_lightblue)
me_cube_002.materials.append(mat_gray)
me_cube_002.materials.append(mat_darkblue)
me_cube_002.materials.append(mat_lighlighblue)
me_cube_002.use_remesh_fix_poles = True
me_cube_002.use_remesh_preserve_attributes = False
me_cube_002.update()

# ---- objects
ob_cube_001 = bpy.data.objects.new('Cube.001', me_cube_002)

# ---- transforms, parenting, visibility, modifiers, constraints
ob_cube_001.location = (-0.4394, -2.665, 0.0)

# ---- collection membership
col_collection.objects.link(ob_cube_001)

# ---- scene / render settings (as saved in the file)
scene.frame_start = 1; scene.frame_end = 250; scene.frame_set(0)
scene.render.engine = 'BLENDER_EEVEE_NEXT'
scene.cycles.use_denoising = False
scene.cycles.samples = 128
scene.cycles.sampling_pattern = 'TABULATED_SOBOL'
scene.cycles.use_adaptive_sampling = False
scene.cycles.use_light_tree = False
scene.view_settings.view_transform = 'Filmic'
bpy.context.view_layer.update()

# ---- added for rendering (the .blend has no active camera and no usable light): camera, sun
cam_auto = bpy.data.cameras.new('AutoCamera')
cam_auto.lens = 50.0
cam_auto.sensor_width = 36.0
cam_auto.clip_end = 1000.0
ob_auto_camera = bpy.data.objects.new('AutoCamera', cam_auto)
scene.collection.objects.link(ob_auto_camera)
ob_auto_camera.location = (9.02481, -11.3226, 7.55879)
ob_auto_camera.rotation_euler = (1.09748, -7.21219e-08, 0.694738)
scene.camera = ob_auto_camera
light_auto_sun = bpy.data.lights.new('AutoSun', 'SUN')
light_auto_sun.energy = 3.0
light_auto_sun.angle = 0.0523599
ob_auto_sun = bpy.data.objects.new('AutoSun', light_auto_sun)
scene.collection.objects.link(ob_auto_sun)
ob_auto_sun.rotation_euler = (0.872665, 0.174533, 0.523599)
bpy.context.view_layer.update()

